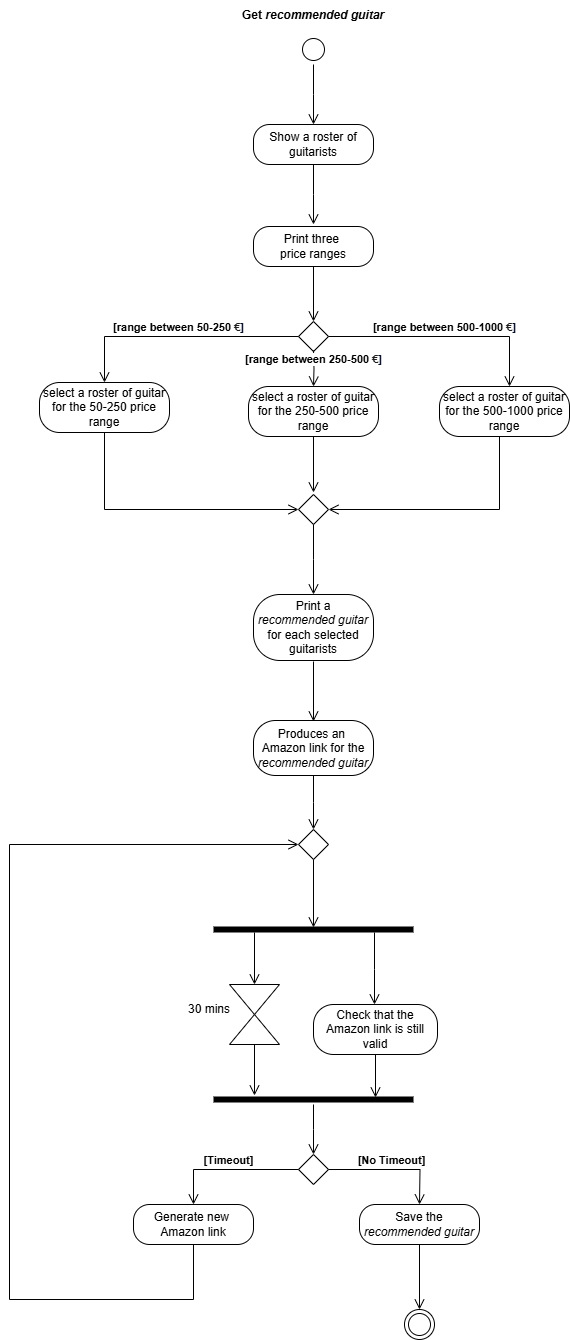

The diagram above was exported from draw.io. Its source (the exported page's mxGraphModel, read from the mxfile embedded in the PNG):
<mxGraphModel dx="880" dy="468" grid="1" gridSize="10" guides="1" tooltips="1" connect="1" arrows="1" fold="1" page="1" pageScale="1" pageWidth="583" pageHeight="827" math="0" shadow="0">
  <root>
    <mxCell id="0" />
    <mxCell id="1" parent="0" />
    <mxCell id="2TC249Ps-FjfghabirkZ-5" value="Print three&amp;nbsp;&lt;div&gt;price ranges&lt;/div&gt;" style="rounded=1;whiteSpace=wrap;html=1;arcSize=40;labelBackgroundColor=none;" parent="1" vertex="1">
      <mxGeometry x="354" y="296" width="120" height="40" as="geometry" />
    </mxCell>
    <mxCell id="2TC249Ps-FjfghabirkZ-6" value="" style="edgeStyle=orthogonalEdgeStyle;html=1;verticalAlign=bottom;endArrow=open;endSize=8;rounded=0;labelBackgroundColor=none;fontColor=default;exitX=0.5;exitY=1;exitDx=0;exitDy=0;" parent="1" source="2TC249Ps-FjfghabirkZ-5" edge="1">
      <mxGeometry relative="1" as="geometry">
        <mxPoint x="414" y="391" as="targetPoint" />
        <mxPoint x="414" y="344" as="sourcePoint" />
      </mxGeometry>
    </mxCell>
    <mxCell id="2TC249Ps-FjfghabirkZ-9" value="" style="rhombus;whiteSpace=wrap;html=1;labelBackgroundColor=none;" parent="1" vertex="1">
      <mxGeometry x="399" y="391" width="30" height="30" as="geometry" />
    </mxCell>
    <mxCell id="2TC249Ps-FjfghabirkZ-10" value="&lt;b&gt;[range between 500-1000&amp;nbsp;&lt;span style=&quot;text-align: left; text-wrap-mode: wrap; color: rgb(31, 31, 31); background-color: rgb(255, 255, 255);&quot;&gt;€&lt;/span&gt;&lt;span style=&quot;text-align: left; background-color: initial;&quot;&gt;&lt;font style=&quot;&quot; face=&quot;Helvetica&quot;&gt;&lt;font style=&quot;&quot; color=&quot;#040c28&quot;&gt;&lt;span style=&quot;text-wrap-mode: wrap;&quot;&gt;]&lt;/span&gt;&lt;/font&gt;&lt;/font&gt;&lt;/span&gt;&lt;/b&gt;" style="edgeStyle=orthogonalEdgeStyle;html=1;verticalAlign=bottom;endArrow=open;endSize=8;rounded=0;exitX=1;exitY=0.5;exitDx=0;exitDy=0;labelBackgroundColor=none;fontColor=default;" parent="1" source="2TC249Ps-FjfghabirkZ-9" target="2TC249Ps-FjfghabirkZ-20" edge="1">
      <mxGeometry relative="1" as="geometry">
        <mxPoint x="600" y="451" as="targetPoint" />
        <mxPoint x="550" y="391" as="sourcePoint" />
        <Array as="points">
          <mxPoint x="610" y="406" />
        </Array>
      </mxGeometry>
    </mxCell>
    <mxCell id="2TC249Ps-FjfghabirkZ-12" value="" style="edgeStyle=orthogonalEdgeStyle;html=1;verticalAlign=bottom;endArrow=open;endSize=8;rounded=0;entryX=1;entryY=0.5;entryDx=0;entryDy=0;labelBackgroundColor=none;fontColor=default;" parent="1" target="2TC249Ps-FjfghabirkZ-24" edge="1">
      <mxGeometry relative="1" as="geometry">
        <mxPoint x="600" y="562" as="targetPoint" />
        <mxPoint x="600" y="492" as="sourcePoint" />
        <Array as="points">
          <mxPoint x="600" y="579" />
        </Array>
      </mxGeometry>
    </mxCell>
    <mxCell id="2TC249Ps-FjfghabirkZ-13" value="&lt;b&gt;[range between 250-500&amp;nbsp;&lt;span style=&quot;text-align: left; text-wrap-mode: wrap; color: rgb(31, 31, 31);&quot;&gt;€&lt;/span&gt;&lt;span style=&quot;text-align: left; background-color: initial;&quot;&gt;&lt;font style=&quot;&quot; face=&quot;Helvetica&quot;&gt;&lt;font style=&quot;&quot; color=&quot;#040c28&quot;&gt;&lt;span style=&quot;text-wrap-mode: wrap;&quot;&gt;]&lt;/span&gt;&lt;/font&gt;&lt;/font&gt;&lt;/span&gt;&lt;/b&gt;" style="edgeStyle=orthogonalEdgeStyle;html=1;verticalAlign=bottom;endArrow=open;endSize=8;rounded=0;exitX=0.5;exitY=1;exitDx=0;exitDy=0;labelBackgroundColor=default;fontColor=default;entryX=0.5;entryY=0;entryDx=0;entryDy=0;" parent="1" target="2TC249Ps-FjfghabirkZ-19" edge="1">
      <mxGeometry relative="1" as="geometry">
        <mxPoint x="414" y="450" as="targetPoint" />
        <mxPoint x="414" y="420" as="sourcePoint" />
        <mxPoint as="offset" />
      </mxGeometry>
    </mxCell>
    <mxCell id="2TC249Ps-FjfghabirkZ-15" value="" style="edgeStyle=orthogonalEdgeStyle;html=1;verticalAlign=bottom;endArrow=open;endSize=8;rounded=0;labelBackgroundColor=none;fontColor=default;" parent="1" edge="1">
      <mxGeometry relative="1" as="geometry">
        <mxPoint x="414" y="562" as="targetPoint" />
        <mxPoint x="414" y="492" as="sourcePoint" />
      </mxGeometry>
    </mxCell>
    <mxCell id="2TC249Ps-FjfghabirkZ-16" value="&lt;div style=&quot;text-align: left;&quot;&gt;&lt;b&gt;&lt;span style=&quot;background-color: initial;&quot;&gt;&lt;font style=&quot;&quot; face=&quot;Helvetica&quot;&gt;[range between 50-250&amp;nbsp;&lt;/font&gt;&lt;/span&gt;&lt;span style=&quot;text-wrap-mode: wrap; color: rgb(31, 31, 31); text-align: left; background-color: rgb(255, 255, 255);&quot;&gt;&lt;font style=&quot;font-size: 11px;&quot;&gt;€&lt;/font&gt;&lt;/span&gt;&lt;span style=&quot;background-color: initial;&quot;&gt;&lt;font style=&quot;&quot; face=&quot;Helvetica&quot;&gt;&lt;font style=&quot;&quot; color=&quot;#040c28&quot;&gt;&lt;span style=&quot;text-wrap-mode: wrap;&quot;&gt;]&lt;/span&gt;&lt;/font&gt;&lt;/font&gt;&lt;/span&gt;&lt;/b&gt;&lt;/div&gt;" style="edgeStyle=orthogonalEdgeStyle;html=1;verticalAlign=bottom;endArrow=open;endSize=8;rounded=0;exitX=0;exitY=0.5;exitDx=0;exitDy=0;labelBackgroundColor=none;fontColor=default;entryX=0.5;entryY=0;entryDx=0;entryDy=0;" parent="1" source="2TC249Ps-FjfghabirkZ-9" target="2TC249Ps-FjfghabirkZ-17" edge="1">
      <mxGeometry relative="1" as="geometry">
        <mxPoint x="210" y="451" as="targetPoint" />
        <mxPoint x="424" y="341" as="sourcePoint" />
        <mxPoint as="offset" />
      </mxGeometry>
    </mxCell>
    <mxCell id="2TC249Ps-FjfghabirkZ-17" value="select a roster of guitar for the 50-250 price range" style="rounded=1;whiteSpace=wrap;html=1;arcSize=40;labelBackgroundColor=none;" parent="1" vertex="1">
      <mxGeometry x="140" y="452" width="130" height="50" as="geometry" />
    </mxCell>
    <mxCell id="2TC249Ps-FjfghabirkZ-18" value="" style="edgeStyle=orthogonalEdgeStyle;html=1;verticalAlign=bottom;endArrow=open;endSize=8;rounded=0;entryX=0;entryY=0.5;entryDx=0;entryDy=0;labelBackgroundColor=none;fontColor=default;" parent="1" target="2TC249Ps-FjfghabirkZ-24" edge="1">
      <mxGeometry relative="1" as="geometry">
        <mxPoint x="205" y="562" as="targetPoint" />
        <mxPoint x="205" y="502" as="sourcePoint" />
        <Array as="points">
          <mxPoint x="205" y="579" />
        </Array>
      </mxGeometry>
    </mxCell>
    <mxCell id="2TC249Ps-FjfghabirkZ-19" value="select a roster of guitar for the 250-500 price range" style="rounded=1;whiteSpace=wrap;html=1;arcSize=40;labelBackgroundColor=none;" parent="1" vertex="1">
      <mxGeometry x="349" y="456" width="130" height="50" as="geometry" />
    </mxCell>
    <mxCell id="2TC249Ps-FjfghabirkZ-20" value="select a roster of guitar for the 500-1000 price range" style="rounded=1;whiteSpace=wrap;html=1;arcSize=40;labelBackgroundColor=none;" parent="1" vertex="1">
      <mxGeometry x="540" y="456" width="130" height="50" as="geometry" />
    </mxCell>
    <mxCell id="2TC249Ps-FjfghabirkZ-21" value="Show a roster of guitarists" style="rounded=1;whiteSpace=wrap;html=1;arcSize=40;labelBackgroundColor=none;" parent="1" vertex="1">
      <mxGeometry x="354" y="194" width="120" height="40" as="geometry" />
    </mxCell>
    <mxCell id="2TC249Ps-FjfghabirkZ-22" value="" style="edgeStyle=orthogonalEdgeStyle;html=1;verticalAlign=bottom;endArrow=open;endSize=8;rounded=0;labelBackgroundColor=none;fontColor=default;" parent="1" source="2TC249Ps-FjfghabirkZ-21" edge="1">
      <mxGeometry relative="1" as="geometry">
        <mxPoint x="414" y="294" as="targetPoint" />
      </mxGeometry>
    </mxCell>
    <mxCell id="2TC249Ps-FjfghabirkZ-24" value="" style="rhombus;whiteSpace=wrap;html=1;labelBackgroundColor=none;" parent="1" vertex="1">
      <mxGeometry x="399" y="564" width="30" height="30" as="geometry" />
    </mxCell>
    <mxCell id="2TC249Ps-FjfghabirkZ-25" value="" style="edgeStyle=orthogonalEdgeStyle;html=1;verticalAlign=bottom;endArrow=open;endSize=8;rounded=0;exitX=0.5;exitY=1;exitDx=0;exitDy=0;labelBackgroundColor=none;fontColor=default;" parent="1" source="2TC249Ps-FjfghabirkZ-24" edge="1">
      <mxGeometry relative="1" as="geometry">
        <mxPoint x="414" y="664" as="targetPoint" />
        <mxPoint x="424" y="502" as="sourcePoint" />
      </mxGeometry>
    </mxCell>
    <mxCell id="2TC249Ps-FjfghabirkZ-26" value="Print a&lt;div&gt;&lt;i&gt;recommended guitar&lt;/i&gt;&lt;/div&gt;&lt;div&gt;for each selected guitarists&lt;/div&gt;" style="rounded=1;whiteSpace=wrap;html=1;arcSize=40;labelBackgroundColor=none;" parent="1" vertex="1">
      <mxGeometry x="354" y="664" width="120" height="66" as="geometry" />
    </mxCell>
    <mxCell id="2TC249Ps-FjfghabirkZ-27" value="" style="edgeStyle=orthogonalEdgeStyle;html=1;verticalAlign=bottom;endArrow=open;endSize=8;rounded=0;labelBackgroundColor=none;fontColor=default;" parent="1" edge="1">
      <mxGeometry relative="1" as="geometry">
        <mxPoint x="414" y="791" as="targetPoint" />
        <mxPoint x="414" y="731" as="sourcePoint" />
      </mxGeometry>
    </mxCell>
    <mxCell id="2TC249Ps-FjfghabirkZ-28" value="Produces an&amp;nbsp;&lt;div&gt;Amazon link for the&lt;/div&gt;&lt;div&gt;&lt;i&gt;recommended guitar&lt;/i&gt;&lt;/div&gt;" style="rounded=1;whiteSpace=wrap;html=1;arcSize=40;labelBackgroundColor=none;" parent="1" vertex="1">
      <mxGeometry x="354" y="790" width="120" height="55" as="geometry" />
    </mxCell>
    <mxCell id="2TC249Ps-FjfghabirkZ-29" value="" style="edgeStyle=orthogonalEdgeStyle;html=1;verticalAlign=bottom;endArrow=open;endSize=8;rounded=0;labelBackgroundColor=none;fontColor=default;" parent="1" source="2TC249Ps-FjfghabirkZ-28" edge="1">
      <mxGeometry relative="1" as="geometry">
        <mxPoint x="414" y="899" as="targetPoint" />
      </mxGeometry>
    </mxCell>
    <mxCell id="2TC249Ps-FjfghabirkZ-30" value="" style="shape=line;html=1;strokeWidth=6;labelBackgroundColor=none;" parent="1" vertex="1">
      <mxGeometry x="314" y="994" width="200" height="10" as="geometry" />
    </mxCell>
    <mxCell id="2TC249Ps-FjfghabirkZ-31" value="" style="edgeStyle=orthogonalEdgeStyle;html=1;verticalAlign=bottom;endArrow=open;endSize=8;rounded=0;exitX=0.805;exitY=0.8;exitDx=0;exitDy=0;exitPerimeter=0;labelBackgroundColor=none;fontColor=default;" parent="1" source="2TC249Ps-FjfghabirkZ-30" edge="1">
      <mxGeometry relative="1" as="geometry">
        <mxPoint x="475" y="1074" as="targetPoint" />
      </mxGeometry>
    </mxCell>
    <mxCell id="2TC249Ps-FjfghabirkZ-32" value="Check that the Amazon link is still valid" style="rounded=1;whiteSpace=wrap;html=1;arcSize=40;labelBackgroundColor=none;" parent="1" vertex="1">
      <mxGeometry x="414" y="1074" width="124" height="50" as="geometry" />
    </mxCell>
    <mxCell id="2TC249Ps-FjfghabirkZ-34" value="" style="edgeStyle=orthogonalEdgeStyle;html=1;verticalAlign=bottom;endArrow=open;endSize=8;rounded=0;exitX=0.5;exitY=1;exitDx=0;exitDy=0;entryX=0.81;entryY=0.3;entryDx=0;entryDy=0;entryPerimeter=0;labelBackgroundColor=none;fontColor=default;" parent="1" source="2TC249Ps-FjfghabirkZ-32" target="2TC249Ps-FjfghabirkZ-44" edge="1">
      <mxGeometry relative="1" as="geometry">
        <mxPoint x="476" y="1184" as="targetPoint" />
        <mxPoint x="424" y="944" as="sourcePoint" />
      </mxGeometry>
    </mxCell>
    <mxCell id="2TC249Ps-FjfghabirkZ-35" value="" style="rhombus;whiteSpace=wrap;html=1;labelBackgroundColor=none;" parent="1" vertex="1">
      <mxGeometry x="399" y="1224" width="30" height="30" as="geometry" />
    </mxCell>
    <mxCell id="2TC249Ps-FjfghabirkZ-38" value="" style="triangle;whiteSpace=wrap;html=1;direction=south;labelBackgroundColor=none;" parent="1" vertex="1">
      <mxGeometry x="330" y="1054" width="50" height="30" as="geometry" />
    </mxCell>
    <mxCell id="2TC249Ps-FjfghabirkZ-40" value="" style="triangle;whiteSpace=wrap;html=1;direction=north;labelBackgroundColor=none;" parent="1" vertex="1">
      <mxGeometry x="330" y="1084" width="50" height="30" as="geometry" />
    </mxCell>
    <mxCell id="2TC249Ps-FjfghabirkZ-41" value="" style="edgeStyle=orthogonalEdgeStyle;html=1;verticalAlign=bottom;endArrow=open;endSize=8;rounded=0;entryX=0;entryY=0.5;entryDx=0;entryDy=0;exitX=0.205;exitY=0.8;exitDx=0;exitDy=0;exitPerimeter=0;labelBackgroundColor=none;fontColor=default;" parent="1" source="2TC249Ps-FjfghabirkZ-30" target="2TC249Ps-FjfghabirkZ-38" edge="1">
      <mxGeometry relative="1" as="geometry">
        <mxPoint x="424" y="1004" as="targetPoint" />
        <mxPoint x="424" y="944" as="sourcePoint" />
      </mxGeometry>
    </mxCell>
    <mxCell id="2TC249Ps-FjfghabirkZ-42" value="30 mins" style="text;html=1;align=center;verticalAlign=middle;whiteSpace=wrap;rounded=0;labelBackgroundColor=none;" parent="1" vertex="1">
      <mxGeometry x="280" y="1064" width="60" height="30" as="geometry" />
    </mxCell>
    <mxCell id="2TC249Ps-FjfghabirkZ-43" value="" style="edgeStyle=orthogonalEdgeStyle;html=1;verticalAlign=bottom;endArrow=open;endSize=8;rounded=0;entryX=0.205;entryY=0.1;entryDx=0;entryDy=0;exitX=0;exitY=0.5;exitDx=0;exitDy=0;entryPerimeter=0;labelBackgroundColor=none;fontColor=default;" parent="1" source="2TC249Ps-FjfghabirkZ-40" target="2TC249Ps-FjfghabirkZ-44" edge="1">
      <mxGeometry relative="1" as="geometry">
        <mxPoint x="365" y="1064" as="targetPoint" />
        <mxPoint x="365" y="1012" as="sourcePoint" />
      </mxGeometry>
    </mxCell>
    <mxCell id="2TC249Ps-FjfghabirkZ-44" value="" style="shape=line;html=1;strokeWidth=6;labelBackgroundColor=none;" parent="1" vertex="1">
      <mxGeometry x="314" y="1164" width="200" height="10" as="geometry" />
    </mxCell>
    <mxCell id="2TC249Ps-FjfghabirkZ-45" value="" style="edgeStyle=orthogonalEdgeStyle;html=1;verticalAlign=bottom;endArrow=open;endSize=8;rounded=0;labelBackgroundColor=none;fontColor=default;" parent="1" source="2TC249Ps-FjfghabirkZ-44" edge="1">
      <mxGeometry relative="1" as="geometry">
        <mxPoint x="414" y="1224" as="targetPoint" />
        <mxPoint x="440" y="1194" as="sourcePoint" />
      </mxGeometry>
    </mxCell>
    <mxCell id="2TC249Ps-FjfghabirkZ-47" value="&lt;b&gt;[No Timeout]&lt;/b&gt;" style="edgeStyle=orthogonalEdgeStyle;html=1;verticalAlign=bottom;endArrow=open;endSize=8;rounded=0;exitX=1;exitY=0.5;exitDx=0;exitDy=0;labelBackgroundColor=none;fontColor=default;" parent="1" source="2TC249Ps-FjfghabirkZ-35" edge="1">
      <mxGeometry relative="1" as="geometry">
        <mxPoint x="520" y="1274" as="targetPoint" />
        <mxPoint x="440" y="1235" as="sourcePoint" />
      </mxGeometry>
    </mxCell>
    <mxCell id="2TC249Ps-FjfghabirkZ-48" value="Save the&lt;div&gt;&lt;i&gt;recommended guitar&lt;/i&gt;&lt;/div&gt;" style="rounded=1;whiteSpace=wrap;html=1;arcSize=40;labelBackgroundColor=none;" parent="1" vertex="1">
      <mxGeometry x="460" y="1274" width="120" height="40" as="geometry" />
    </mxCell>
    <mxCell id="2TC249Ps-FjfghabirkZ-50" value="&lt;b&gt;[Timeout]&lt;/b&gt;" style="edgeStyle=orthogonalEdgeStyle;html=1;verticalAlign=bottom;endArrow=open;endSize=8;rounded=0;exitX=0;exitY=0.5;exitDx=0;exitDy=0;labelBackgroundColor=none;fontColor=default;" parent="1" source="2TC249Ps-FjfghabirkZ-35" target="2TC249Ps-FjfghabirkZ-51" edge="1">
      <mxGeometry relative="1" as="geometry">
        <mxPoint x="300" y="1274" as="targetPoint" />
        <mxPoint x="424" y="1184" as="sourcePoint" />
      </mxGeometry>
    </mxCell>
    <mxCell id="2TC249Ps-FjfghabirkZ-51" value="Generate new&amp;nbsp;&lt;div&gt;Amazon link&lt;/div&gt;" style="rounded=1;whiteSpace=wrap;html=1;arcSize=40;labelBackgroundColor=none;" parent="1" vertex="1">
      <mxGeometry x="234" y="1274" width="120" height="40" as="geometry" />
    </mxCell>
    <mxCell id="2TC249Ps-FjfghabirkZ-52" value="" style="edgeStyle=orthogonalEdgeStyle;html=1;verticalAlign=bottom;endArrow=open;endSize=8;rounded=0;exitX=0.5;exitY=1;exitDx=0;exitDy=0;entryX=0;entryY=0.5;entryDx=0;entryDy=0;labelBackgroundColor=none;fontColor=default;" parent="1" source="2TC249Ps-FjfghabirkZ-51" target="2TC249Ps-FjfghabirkZ-53" edge="1">
      <mxGeometry relative="1" as="geometry">
        <mxPoint x="110" y="869" as="targetPoint" />
        <mxPoint x="530" y="1229" as="sourcePoint" />
        <Array as="points">
          <mxPoint x="294" y="1369" />
          <mxPoint x="110" y="1369" />
          <mxPoint x="110" y="914" />
        </Array>
      </mxGeometry>
    </mxCell>
    <mxCell id="2TC249Ps-FjfghabirkZ-53" value="" style="rhombus;whiteSpace=wrap;html=1;labelBackgroundColor=none;" parent="1" vertex="1">
      <mxGeometry x="399" y="899" width="30" height="30" as="geometry" />
    </mxCell>
    <mxCell id="2TC249Ps-FjfghabirkZ-54" value="" style="edgeStyle=orthogonalEdgeStyle;html=1;verticalAlign=bottom;endArrow=open;endSize=8;rounded=0;entryX=0.5;entryY=0.3;entryDx=0;entryDy=0;entryPerimeter=0;exitX=0.5;exitY=1;exitDx=0;exitDy=0;labelBackgroundColor=none;fontColor=default;" parent="1" source="2TC249Ps-FjfghabirkZ-53" target="2TC249Ps-FjfghabirkZ-30" edge="1">
      <mxGeometry relative="1" as="geometry">
        <mxPoint x="424" y="909" as="targetPoint" />
        <mxPoint x="414" y="939" as="sourcePoint" />
      </mxGeometry>
    </mxCell>
    <mxCell id="2TC249Ps-FjfghabirkZ-55" value="" style="ellipse;html=1;shape=endState;labelBackgroundColor=none;" parent="1" vertex="1">
      <mxGeometry x="505" y="1379" width="30" height="30" as="geometry" />
    </mxCell>
    <mxCell id="2TC249Ps-FjfghabirkZ-56" value="" style="edgeStyle=orthogonalEdgeStyle;html=1;verticalAlign=bottom;endArrow=open;endSize=8;rounded=0;entryX=0.5;entryY=0;entryDx=0;entryDy=0;exitX=0.5;exitY=1;exitDx=0;exitDy=0;labelBackgroundColor=none;fontColor=default;" parent="1" source="2TC249Ps-FjfghabirkZ-48" target="2TC249Ps-FjfghabirkZ-55" edge="1">
      <mxGeometry relative="1" as="geometry">
        <mxPoint x="424" y="1234" as="targetPoint" />
        <mxPoint x="520" y="1319" as="sourcePoint" />
      </mxGeometry>
    </mxCell>
    <mxCell id="mujaLkodgGkuYjhGI6Zu-1" value="" style="ellipse;html=1;shape=startState;labelBackgroundColor=none;" parent="1" vertex="1">
      <mxGeometry x="399" y="104" width="30" height="30" as="geometry" />
    </mxCell>
    <mxCell id="mujaLkodgGkuYjhGI6Zu-2" value="" style="edgeStyle=orthogonalEdgeStyle;html=1;verticalAlign=bottom;endArrow=open;endSize=8;rounded=0;labelBackgroundColor=none;fontColor=default;" parent="1" source="mujaLkodgGkuYjhGI6Zu-1" edge="1">
      <mxGeometry relative="1" as="geometry">
        <mxPoint x="414" y="194" as="targetPoint" />
      </mxGeometry>
    </mxCell>
    <mxCell id="mujaLkodgGkuYjhGI6Zu-3" value="&lt;b&gt;Get &lt;i&gt;recommended guitar&lt;/i&gt;&lt;/b&gt;" style="text;html=1;align=center;verticalAlign=middle;whiteSpace=wrap;rounded=0;labelBackgroundColor=none;" parent="1" vertex="1">
      <mxGeometry x="324" y="70" width="180" height="30" as="geometry" />
    </mxCell>
  </root>
</mxGraphModel>